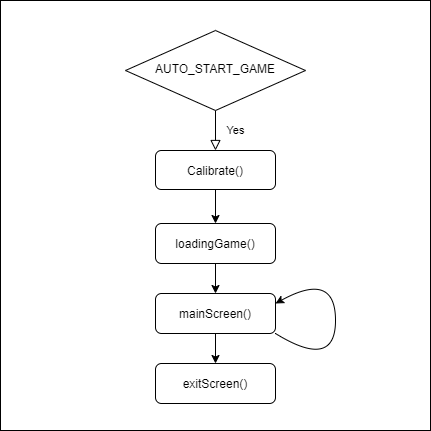

The diagram above was exported from draw.io. Its source (the exported page's mxGraphModel, read from the mxfile embedded in the PNG):
<mxGraphModel dx="1690" dy="882" grid="1" gridSize="10" guides="1" tooltips="1" connect="1" arrows="1" fold="1" page="1" pageScale="1" pageWidth="827" pageHeight="1169" math="0" shadow="0">
  <root>
    <mxCell id="WIyWlLk6GJQsqaUBKTNV-0" />
    <mxCell id="WIyWlLk6GJQsqaUBKTNV-1" parent="WIyWlLk6GJQsqaUBKTNV-0" />
    <mxCell id="H8dD75oJNF64RVsp0KTr-13" value="" style="whiteSpace=wrap;html=1;aspect=fixed;" vertex="1" parent="WIyWlLk6GJQsqaUBKTNV-1">
      <mxGeometry x="-35" y="20" width="430" height="430" as="geometry" />
    </mxCell>
    <mxCell id="WIyWlLk6GJQsqaUBKTNV-4" value="Yes" style="rounded=0;html=1;jettySize=auto;orthogonalLoop=1;fontSize=11;endArrow=block;endFill=0;endSize=8;strokeWidth=1;shadow=0;labelBackgroundColor=none;edgeStyle=orthogonalEdgeStyle;entryX=0.5;entryY=0;entryDx=0;entryDy=0;" parent="WIyWlLk6GJQsqaUBKTNV-1" source="WIyWlLk6GJQsqaUBKTNV-6" target="H8dD75oJNF64RVsp0KTr-3" edge="1">
      <mxGeometry y="20" relative="1" as="geometry">
        <mxPoint as="offset" />
        <mxPoint x="180" y="200" as="targetPoint" />
      </mxGeometry>
    </mxCell>
    <mxCell id="WIyWlLk6GJQsqaUBKTNV-6" value="AUTO_START_GAME" style="rhombus;whiteSpace=wrap;html=1;shadow=0;fontFamily=Helvetica;fontSize=12;align=center;strokeWidth=1;spacing=6;spacingTop=-4;" parent="WIyWlLk6GJQsqaUBKTNV-1" vertex="1">
      <mxGeometry x="90" y="50" width="180" height="80" as="geometry" />
    </mxCell>
    <mxCell id="WIyWlLk6GJQsqaUBKTNV-11" value="exitScreen()" style="rounded=1;whiteSpace=wrap;html=1;fontSize=12;glass=0;strokeWidth=1;shadow=0;" parent="WIyWlLk6GJQsqaUBKTNV-1" vertex="1">
      <mxGeometry x="120" y="383" width="120" height="40" as="geometry" />
    </mxCell>
    <mxCell id="H8dD75oJNF64RVsp0KTr-7" style="edgeStyle=orthogonalEdgeStyle;rounded=0;orthogonalLoop=1;jettySize=auto;html=1;exitX=0.5;exitY=1;exitDx=0;exitDy=0;entryX=0.5;entryY=0;entryDx=0;entryDy=0;" edge="1" parent="WIyWlLk6GJQsqaUBKTNV-1" source="WIyWlLk6GJQsqaUBKTNV-12" target="H8dD75oJNF64RVsp0KTr-6">
      <mxGeometry relative="1" as="geometry" />
    </mxCell>
    <mxCell id="WIyWlLk6GJQsqaUBKTNV-12" value="loadingGame()" style="rounded=1;whiteSpace=wrap;html=1;fontSize=12;glass=0;strokeWidth=1;shadow=0;" parent="WIyWlLk6GJQsqaUBKTNV-1" vertex="1">
      <mxGeometry x="120" y="243" width="120" height="40" as="geometry" />
    </mxCell>
    <mxCell id="H8dD75oJNF64RVsp0KTr-5" style="edgeStyle=orthogonalEdgeStyle;rounded=0;orthogonalLoop=1;jettySize=auto;html=1;exitX=0.5;exitY=1;exitDx=0;exitDy=0;" edge="1" parent="WIyWlLk6GJQsqaUBKTNV-1" source="H8dD75oJNF64RVsp0KTr-3" target="WIyWlLk6GJQsqaUBKTNV-12">
      <mxGeometry relative="1" as="geometry" />
    </mxCell>
    <mxCell id="H8dD75oJNF64RVsp0KTr-3" value="Calibrate()" style="rounded=1;whiteSpace=wrap;html=1;" vertex="1" parent="WIyWlLk6GJQsqaUBKTNV-1">
      <mxGeometry x="120" y="170" width="120" height="39" as="geometry" />
    </mxCell>
    <mxCell id="H8dD75oJNF64RVsp0KTr-8" style="edgeStyle=orthogonalEdgeStyle;rounded=0;orthogonalLoop=1;jettySize=auto;html=1;exitX=0.5;exitY=1;exitDx=0;exitDy=0;entryX=0.5;entryY=0;entryDx=0;entryDy=0;" edge="1" parent="WIyWlLk6GJQsqaUBKTNV-1" source="H8dD75oJNF64RVsp0KTr-6" target="WIyWlLk6GJQsqaUBKTNV-11">
      <mxGeometry relative="1" as="geometry" />
    </mxCell>
    <mxCell id="H8dD75oJNF64RVsp0KTr-6" value="mainScreen()" style="rounded=1;whiteSpace=wrap;html=1;fontSize=12;glass=0;strokeWidth=1;shadow=0;" vertex="1" parent="WIyWlLk6GJQsqaUBKTNV-1">
      <mxGeometry x="120" y="313" width="120" height="40" as="geometry" />
    </mxCell>
    <mxCell id="H8dD75oJNF64RVsp0KTr-14" value="" style="curved=1;endArrow=classic;html=1;exitX=1;exitY=1;exitDx=0;exitDy=0;entryX=1;entryY=0.25;entryDx=0;entryDy=0;" edge="1" parent="WIyWlLk6GJQsqaUBKTNV-1" source="H8dD75oJNF64RVsp0KTr-6" target="H8dD75oJNF64RVsp0KTr-6">
      <mxGeometry width="50" height="50" relative="1" as="geometry">
        <mxPoint x="280" y="250" as="sourcePoint" />
        <mxPoint x="330" y="200" as="targetPoint" />
        <Array as="points">
          <mxPoint x="300" y="390" />
          <mxPoint x="300" y="290" />
        </Array>
      </mxGeometry>
    </mxCell>
  </root>
</mxGraphModel>